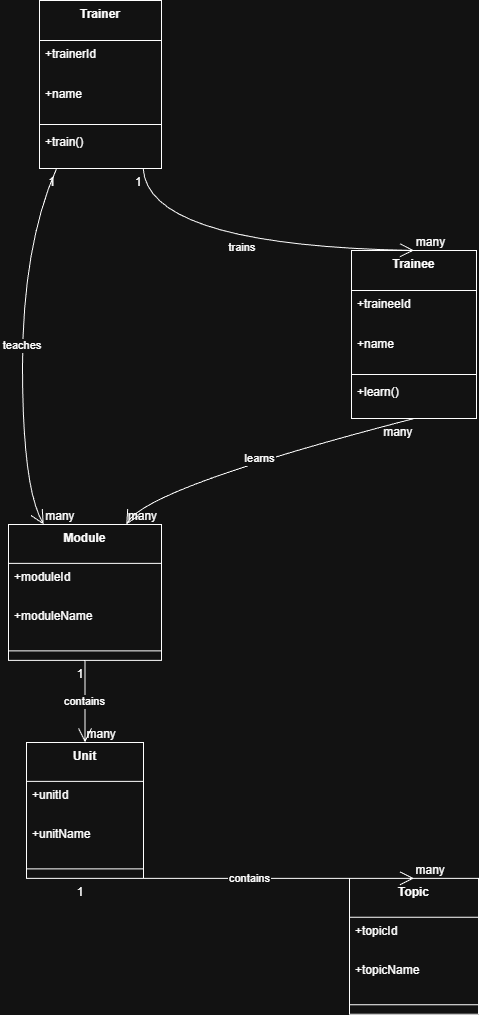

The diagram above was exported from draw.io. Its source (the exported page's mxGraphModel, read from the mxfile embedded in the PNG):
<mxGraphModel dx="1042" dy="534" grid="1" gridSize="10" guides="1" tooltips="1" connect="1" arrows="1" fold="1" page="1" pageScale="1" pageWidth="850" pageHeight="1100" math="0" shadow="0">
  <root>
    <mxCell id="0" />
    <mxCell id="1" parent="0" />
    <mxCell id="_Hu_T8a2isrxYZQHNZw6-92" parent="1" style="swimlane;fontStyle=1;align=center;verticalAlign=top;childLayout=stackLayout;horizontal=1;startSize=40;horizontalStack=0;resizeParent=1;resizeParentMax=0;resizeLast=0;collapsible=0;marginBottom=0;" value="Trainer" vertex="1">
      <mxGeometry height="168" width="122" x="51" y="600" as="geometry" />
    </mxCell>
    <mxCell id="_Hu_T8a2isrxYZQHNZw6-93" parent="_Hu_T8a2isrxYZQHNZw6-92" style="text;strokeColor=none;fillColor=none;align=left;verticalAlign=top;spacingLeft=4;spacingRight=4;overflow=hidden;rotatable=0;points=[[0,0.5],[1,0.5]];portConstraint=eastwest;" value="+trainerId" vertex="1">
      <mxGeometry height="40" width="122" y="40" as="geometry" />
    </mxCell>
    <mxCell id="_Hu_T8a2isrxYZQHNZw6-94" parent="_Hu_T8a2isrxYZQHNZw6-92" style="text;strokeColor=none;fillColor=none;align=left;verticalAlign=top;spacingLeft=4;spacingRight=4;overflow=hidden;rotatable=0;points=[[0,0.5],[1,0.5]];portConstraint=eastwest;" value="+name" vertex="1">
      <mxGeometry height="40" width="122" y="80" as="geometry" />
    </mxCell>
    <mxCell id="_Hu_T8a2isrxYZQHNZw6-95" parent="_Hu_T8a2isrxYZQHNZw6-92" style="line;strokeWidth=1;fillColor=none;align=left;verticalAlign=middle;spacingTop=-1;spacingLeft=3;spacingRight=3;rotatable=0;labelPosition=right;points=[];portConstraint=eastwest;strokeColor=inherit;" vertex="1">
      <mxGeometry height="8" width="122" y="120" as="geometry" />
    </mxCell>
    <mxCell id="_Hu_T8a2isrxYZQHNZw6-96" parent="_Hu_T8a2isrxYZQHNZw6-92" style="text;strokeColor=none;fillColor=none;align=left;verticalAlign=top;spacingLeft=4;spacingRight=4;overflow=hidden;rotatable=0;points=[[0,0.5],[1,0.5]];portConstraint=eastwest;" value="+train()" vertex="1">
      <mxGeometry height="40" width="122" y="128" as="geometry" />
    </mxCell>
    <mxCell id="_Hu_T8a2isrxYZQHNZw6-97" parent="1" style="swimlane;fontStyle=1;align=center;verticalAlign=top;childLayout=stackLayout;horizontal=1;startSize=40;horizontalStack=0;resizeParent=1;resizeParentMax=0;resizeLast=0;collapsible=0;marginBottom=0;" value="Trainee" vertex="1">
      <mxGeometry height="168" width="125" x="363" y="850" as="geometry" />
    </mxCell>
    <mxCell id="_Hu_T8a2isrxYZQHNZw6-98" parent="_Hu_T8a2isrxYZQHNZw6-97" style="text;strokeColor=none;fillColor=none;align=left;verticalAlign=top;spacingLeft=4;spacingRight=4;overflow=hidden;rotatable=0;points=[[0,0.5],[1,0.5]];portConstraint=eastwest;" value="+traineeId" vertex="1">
      <mxGeometry height="40" width="125" y="40" as="geometry" />
    </mxCell>
    <mxCell id="_Hu_T8a2isrxYZQHNZw6-99" parent="_Hu_T8a2isrxYZQHNZw6-97" style="text;strokeColor=none;fillColor=none;align=left;verticalAlign=top;spacingLeft=4;spacingRight=4;overflow=hidden;rotatable=0;points=[[0,0.5],[1,0.5]];portConstraint=eastwest;" value="+name" vertex="1">
      <mxGeometry height="40" width="125" y="80" as="geometry" />
    </mxCell>
    <mxCell id="_Hu_T8a2isrxYZQHNZw6-100" parent="_Hu_T8a2isrxYZQHNZw6-97" style="line;strokeWidth=1;fillColor=none;align=left;verticalAlign=middle;spacingTop=-1;spacingLeft=3;spacingRight=3;rotatable=0;labelPosition=right;points=[];portConstraint=eastwest;strokeColor=inherit;" vertex="1">
      <mxGeometry height="8" width="125" y="120" as="geometry" />
    </mxCell>
    <mxCell id="_Hu_T8a2isrxYZQHNZw6-101" parent="_Hu_T8a2isrxYZQHNZw6-97" style="text;strokeColor=none;fillColor=none;align=left;verticalAlign=top;spacingLeft=4;spacingRight=4;overflow=hidden;rotatable=0;points=[[0,0.5],[1,0.5]];portConstraint=eastwest;" value="+learn()" vertex="1">
      <mxGeometry height="40" width="125" y="128" as="geometry" />
    </mxCell>
    <mxCell id="_Hu_T8a2isrxYZQHNZw6-102" parent="1" style="swimlane;fontStyle=1;align=center;verticalAlign=top;childLayout=stackLayout;horizontal=1;startSize=38.857142857142854;horizontalStack=0;resizeParent=1;resizeParentMax=0;resizeLast=0;collapsible=0;marginBottom=0;" value="Module" vertex="1">
      <mxGeometry height="135.85714285714286" width="153" x="20" y="1124" as="geometry" />
    </mxCell>
    <mxCell id="_Hu_T8a2isrxYZQHNZw6-103" parent="_Hu_T8a2isrxYZQHNZw6-102" style="text;strokeColor=none;fillColor=none;align=left;verticalAlign=top;spacingLeft=4;spacingRight=4;overflow=hidden;rotatable=0;points=[[0,0.5],[1,0.5]];portConstraint=eastwest;" value="+moduleId" vertex="1">
      <mxGeometry height="39" width="153" y="38.857142857142854" as="geometry" />
    </mxCell>
    <mxCell id="_Hu_T8a2isrxYZQHNZw6-104" parent="_Hu_T8a2isrxYZQHNZw6-102" style="text;strokeColor=none;fillColor=none;align=left;verticalAlign=top;spacingLeft=4;spacingRight=4;overflow=hidden;rotatable=0;points=[[0,0.5],[1,0.5]];portConstraint=eastwest;" value="+moduleName" vertex="1">
      <mxGeometry height="39" width="153" y="77.85714285714286" as="geometry" />
    </mxCell>
    <mxCell id="_Hu_T8a2isrxYZQHNZw6-105" parent="_Hu_T8a2isrxYZQHNZw6-102" style="line;strokeWidth=1;fillColor=none;align=left;verticalAlign=middle;spacingTop=-1;spacingLeft=3;spacingRight=3;rotatable=0;labelPosition=right;points=[];portConstraint=eastwest;strokeColor=inherit;" vertex="1">
      <mxGeometry height="19" width="153" y="116.85714285714286" as="geometry" />
    </mxCell>
    <mxCell id="_Hu_T8a2isrxYZQHNZw6-106" parent="1" style="swimlane;fontStyle=1;align=center;verticalAlign=top;childLayout=stackLayout;horizontal=1;startSize=38.857142857142854;horizontalStack=0;resizeParent=1;resizeParentMax=0;resizeLast=0;collapsible=0;marginBottom=0;" value="Unit" vertex="1">
      <mxGeometry height="135.85714285714286" width="117" x="38" y="1342" as="geometry" />
    </mxCell>
    <mxCell id="_Hu_T8a2isrxYZQHNZw6-107" parent="_Hu_T8a2isrxYZQHNZw6-106" style="text;strokeColor=none;fillColor=none;align=left;verticalAlign=top;spacingLeft=4;spacingRight=4;overflow=hidden;rotatable=0;points=[[0,0.5],[1,0.5]];portConstraint=eastwest;" value="+unitId" vertex="1">
      <mxGeometry height="39" width="117" y="38.857142857142854" as="geometry" />
    </mxCell>
    <mxCell id="_Hu_T8a2isrxYZQHNZw6-108" parent="_Hu_T8a2isrxYZQHNZw6-106" style="text;strokeColor=none;fillColor=none;align=left;verticalAlign=top;spacingLeft=4;spacingRight=4;overflow=hidden;rotatable=0;points=[[0,0.5],[1,0.5]];portConstraint=eastwest;" value="+unitName" vertex="1">
      <mxGeometry height="39" width="117" y="77.85714285714286" as="geometry" />
    </mxCell>
    <mxCell id="_Hu_T8a2isrxYZQHNZw6-109" parent="_Hu_T8a2isrxYZQHNZw6-106" style="line;strokeWidth=1;fillColor=none;align=left;verticalAlign=middle;spacingTop=-1;spacingLeft=3;spacingRight=3;rotatable=0;labelPosition=right;points=[];portConstraint=eastwest;strokeColor=inherit;" vertex="1">
      <mxGeometry height="19" width="117" y="116.85714285714286" as="geometry" />
    </mxCell>
    <mxCell id="_Hu_T8a2isrxYZQHNZw6-110" parent="1" style="swimlane;fontStyle=1;align=center;verticalAlign=top;childLayout=stackLayout;horizontal=1;startSize=38.857142857142854;horizontalStack=0;resizeParent=1;resizeParentMax=0;resizeLast=0;collapsible=0;marginBottom=0;" value="Topic" vertex="1">
      <mxGeometry height="135.85714285714286" width="129" x="361" y="1477.86" as="geometry" />
    </mxCell>
    <mxCell id="_Hu_T8a2isrxYZQHNZw6-111" parent="_Hu_T8a2isrxYZQHNZw6-110" style="text;strokeColor=none;fillColor=none;align=left;verticalAlign=top;spacingLeft=4;spacingRight=4;overflow=hidden;rotatable=0;points=[[0,0.5],[1,0.5]];portConstraint=eastwest;" value="+topicId" vertex="1">
      <mxGeometry height="39" width="129" y="38.857142857142854" as="geometry" />
    </mxCell>
    <mxCell id="_Hu_T8a2isrxYZQHNZw6-112" parent="_Hu_T8a2isrxYZQHNZw6-110" style="text;strokeColor=none;fillColor=none;align=left;verticalAlign=top;spacingLeft=4;spacingRight=4;overflow=hidden;rotatable=0;points=[[0,0.5],[1,0.5]];portConstraint=eastwest;" value="+topicName" vertex="1">
      <mxGeometry height="39" width="129" y="77.85714285714286" as="geometry" />
    </mxCell>
    <mxCell id="_Hu_T8a2isrxYZQHNZw6-113" parent="_Hu_T8a2isrxYZQHNZw6-110" style="line;strokeWidth=1;fillColor=none;align=left;verticalAlign=middle;spacingTop=-1;spacingLeft=3;spacingRight=3;rotatable=0;labelPosition=right;points=[];portConstraint=eastwest;strokeColor=inherit;" vertex="1">
      <mxGeometry height="19" width="129" y="116.85714285714286" as="geometry" />
    </mxCell>
    <mxCell id="_Hu_T8a2isrxYZQHNZw6-114" edge="1" parent="1" source="_Hu_T8a2isrxYZQHNZw6-92" style="curved=1;startArrow=none;endArrow=open;endSize=12;exitX=0.85;exitY=1;entryX=0.5;entryY=0;rounded=0;" target="_Hu_T8a2isrxYZQHNZw6-97" value="trains">
      <mxGeometry relative="1" as="geometry">
        <Array as="points">
          <mxPoint x="159" y="845" />
        </Array>
      </mxGeometry>
    </mxCell>
    <mxCell id="_Hu_T8a2isrxYZQHNZw6-115" parent="_Hu_T8a2isrxYZQHNZw6-114" style="edgeLabel;resizable=0;labelBackgroundColor=none;fontSize=12;align=right;verticalAlign=top;" value="1" vertex="1">
      <mxGeometry relative="1" x="-1" as="geometry" />
    </mxCell>
    <mxCell id="_Hu_T8a2isrxYZQHNZw6-116" parent="_Hu_T8a2isrxYZQHNZw6-114" style="edgeLabel;resizable=0;labelBackgroundColor=none;fontSize=12;align=left;verticalAlign=bottom;" value="many" vertex="1">
      <mxGeometry relative="1" x="1" as="geometry" />
    </mxCell>
    <mxCell id="_Hu_T8a2isrxYZQHNZw6-117" edge="1" parent="1" source="_Hu_T8a2isrxYZQHNZw6-92" style="curved=1;startArrow=none;endArrow=open;endSize=12;exitX=0.14;exitY=1;entryX=0.23;entryY=0;rounded=0;" target="_Hu_T8a2isrxYZQHNZw6-102" value="teaches">
      <mxGeometry relative="1" as="geometry">
        <Array as="points">
          <mxPoint x="34" y="845" />
          <mxPoint x="34" y="1087" />
        </Array>
      </mxGeometry>
    </mxCell>
    <mxCell id="_Hu_T8a2isrxYZQHNZw6-118" parent="_Hu_T8a2isrxYZQHNZw6-117" style="edgeLabel;resizable=0;labelBackgroundColor=none;fontSize=12;align=right;verticalAlign=top;" value="1" vertex="1">
      <mxGeometry relative="1" x="-1" as="geometry" />
    </mxCell>
    <mxCell id="_Hu_T8a2isrxYZQHNZw6-119" parent="_Hu_T8a2isrxYZQHNZw6-117" style="edgeLabel;resizable=0;labelBackgroundColor=none;fontSize=12;align=left;verticalAlign=bottom;" value="many" vertex="1">
      <mxGeometry relative="1" x="1" as="geometry" />
    </mxCell>
    <mxCell id="_Hu_T8a2isrxYZQHNZw6-120" edge="1" parent="1" source="_Hu_T8a2isrxYZQHNZw6-97" style="curved=1;startArrow=none;endArrow=open;endSize=12;exitX=0.5;exitY=1;entryX=0.77;entryY=0;rounded=0;" target="_Hu_T8a2isrxYZQHNZw6-102" value="learns">
      <mxGeometry relative="1" as="geometry">
        <Array as="points">
          <mxPoint x="159" y="1087" />
        </Array>
      </mxGeometry>
    </mxCell>
    <mxCell id="_Hu_T8a2isrxYZQHNZw6-121" parent="_Hu_T8a2isrxYZQHNZw6-120" style="edgeLabel;resizable=0;labelBackgroundColor=none;fontSize=12;align=right;verticalAlign=top;" value="many" vertex="1">
      <mxGeometry relative="1" x="-1" as="geometry" />
    </mxCell>
    <mxCell id="_Hu_T8a2isrxYZQHNZw6-122" parent="_Hu_T8a2isrxYZQHNZw6-120" style="edgeLabel;resizable=0;labelBackgroundColor=none;fontSize=12;align=left;verticalAlign=bottom;" value="many" vertex="1">
      <mxGeometry relative="1" x="1" as="geometry" />
    </mxCell>
    <mxCell id="_Hu_T8a2isrxYZQHNZw6-123" edge="1" parent="1" source="_Hu_T8a2isrxYZQHNZw6-102" style="curved=1;startArrow=none;endArrow=open;endSize=12;exitX=0.5;exitY=1;entryX=0.5;entryY=0;rounded=0;" target="_Hu_T8a2isrxYZQHNZw6-106" value="contains">
      <mxGeometry relative="1" as="geometry">
        <Array as="points" />
      </mxGeometry>
    </mxCell>
    <mxCell id="_Hu_T8a2isrxYZQHNZw6-124" parent="_Hu_T8a2isrxYZQHNZw6-123" style="edgeLabel;resizable=0;labelBackgroundColor=none;fontSize=12;align=right;verticalAlign=top;" value="1" vertex="1">
      <mxGeometry relative="1" x="-1" as="geometry" />
    </mxCell>
    <mxCell id="_Hu_T8a2isrxYZQHNZw6-125" parent="_Hu_T8a2isrxYZQHNZw6-123" style="edgeLabel;resizable=0;labelBackgroundColor=none;fontSize=12;align=left;verticalAlign=bottom;" value="many" vertex="1">
      <mxGeometry relative="1" x="1" as="geometry" />
    </mxCell>
    <mxCell id="_Hu_T8a2isrxYZQHNZw6-126" edge="1" parent="1" source="_Hu_T8a2isrxYZQHNZw6-106" style="curved=1;startArrow=none;endArrow=open;endSize=12;exitX=0.5;exitY=1;entryX=0.5;entryY=0;rounded=0;" target="_Hu_T8a2isrxYZQHNZw6-110" value="contains">
      <mxGeometry relative="1" as="geometry">
        <Array as="points" />
      </mxGeometry>
    </mxCell>
    <mxCell id="_Hu_T8a2isrxYZQHNZw6-127" parent="_Hu_T8a2isrxYZQHNZw6-126" style="edgeLabel;resizable=0;labelBackgroundColor=none;fontSize=12;align=right;verticalAlign=top;" value="1" vertex="1">
      <mxGeometry relative="1" x="-1" as="geometry" />
    </mxCell>
    <mxCell id="_Hu_T8a2isrxYZQHNZw6-128" parent="_Hu_T8a2isrxYZQHNZw6-126" style="edgeLabel;resizable=0;labelBackgroundColor=none;fontSize=12;align=left;verticalAlign=bottom;" value="many" vertex="1">
      <mxGeometry relative="1" x="1" as="geometry" />
    </mxCell>
  </root>
</mxGraphModel>